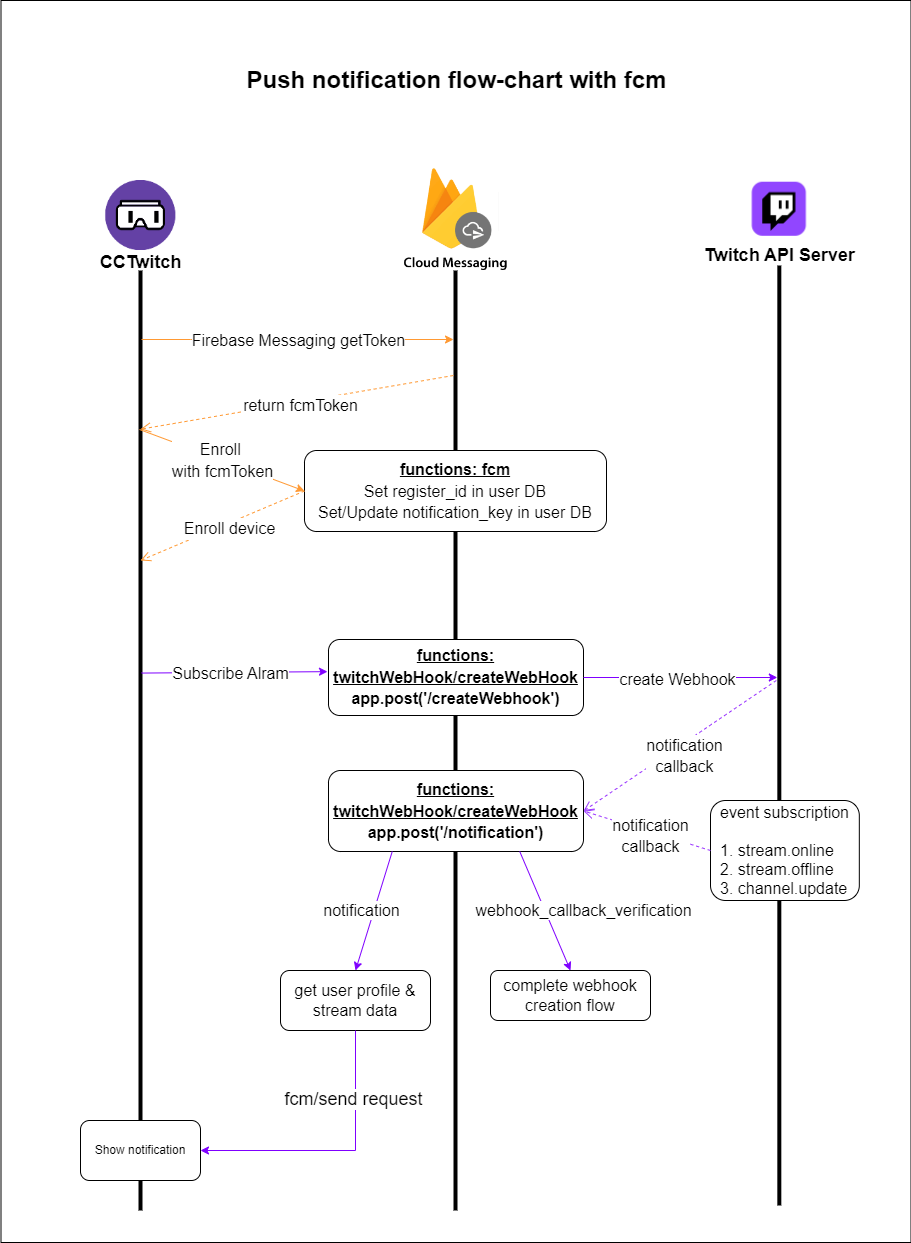

The diagram above was exported from draw.io. Its source (the exported page's mxGraphModel, read from the mxfile embedded in the PNG):
<mxGraphModel dx="3152" dy="2222" grid="1" gridSize="10" guides="1" tooltips="1" connect="1" arrows="1" fold="1" page="1" pageScale="1" pageWidth="850" pageHeight="1100" math="0" shadow="0">
  <root>
    <mxCell id="0" />
    <mxCell id="1" parent="0" />
    <mxCell id="aghX-rAblKRF8YFEFyvg-30" value="" style="rounded=0;whiteSpace=wrap;html=1;fontSize=16;" parent="1" vertex="1">
      <mxGeometry x="-29.5" y="-90" width="910" height="1242" as="geometry" />
    </mxCell>
    <mxCell id="QTiJBtwr6a_Lt5LtcSQg-5" value="" style="shape=image;verticalLabelPosition=bottom;labelBackgroundColor=default;verticalAlign=top;aspect=fixed;imageAspect=0;image=https://static.javatpoint.com/tutorial/firebase/images/firebase-cloud-messaging.png;" parent="1" vertex="1">
      <mxGeometry x="370" y="75" width="110" height="110" as="geometry" />
    </mxCell>
    <mxCell id="QTiJBtwr6a_Lt5LtcSQg-9" value="" style="group" parent="1" vertex="1" connectable="0">
      <mxGeometry x="680" y="75" width="137.64" height="105" as="geometry" />
    </mxCell>
    <mxCell id="QTiJBtwr6a_Lt5LtcSQg-4" value="" style="shape=image;verticalLabelPosition=bottom;labelBackgroundColor=default;verticalAlign=top;aspect=fixed;imageAspect=0;image=https://static.twitchcdn.net/assets/mobile_iphone-526a4005c7c0760cb83f.png;movable=1;resizable=1;rotatable=1;deletable=1;editable=1;connectable=1;" parent="QTiJBtwr6a_Lt5LtcSQg-9" vertex="1">
      <mxGeometry width="137.63750000000002" height="87.5" as="geometry" />
    </mxCell>
    <mxCell id="QTiJBtwr6a_Lt5LtcSQg-8" value="&lt;font style=&quot;font-size: 18px;&quot;&gt;Twitch API Server&lt;/font&gt;" style="text;strokeColor=none;fillColor=none;html=1;fontSize=24;fontStyle=1;verticalAlign=middle;align=center;movable=1;resizable=1;rotatable=1;deletable=1;editable=1;connectable=1;" parent="QTiJBtwr6a_Lt5LtcSQg-9" vertex="1">
      <mxGeometry x="25.069205340114415" y="70" width="87.50158931977116" height="35" as="geometry" />
    </mxCell>
    <mxCell id="QTiJBtwr6a_Lt5LtcSQg-10" value="" style="group" parent="1" vertex="1" connectable="0">
      <mxGeometry x="60" y="90" width="100" height="100" as="geometry" />
    </mxCell>
    <mxCell id="QTiJBtwr6a_Lt5LtcSQg-6" value="" style="shape=image;verticalLabelPosition=bottom;labelBackgroundColor=default;verticalAlign=top;aspect=fixed;imageAspect=0;image=data:image/png,(base64 omitted: 4824 chars);" parent="QTiJBtwr6a_Lt5LtcSQg-10" vertex="1">
      <mxGeometry x="14.650000000000006" width="70.7" height="70" as="geometry" />
    </mxCell>
    <mxCell id="QTiJBtwr6a_Lt5LtcSQg-7" value="&lt;font style=&quot;font-size: 18px;&quot;&gt;CCTwitch&lt;/font&gt;" style="text;strokeColor=none;fillColor=none;html=1;fontSize=24;fontStyle=1;verticalAlign=middle;align=center;" parent="QTiJBtwr6a_Lt5LtcSQg-10" vertex="1">
      <mxGeometry y="60" width="100" height="40" as="geometry" />
    </mxCell>
    <mxCell id="QTiJBtwr6a_Lt5LtcSQg-11" value="" style="line;strokeWidth=4;direction=south;html=1;perimeter=backbonePerimeter;points=[];outlineConnect=0;fontSize=18;" parent="1" vertex="1">
      <mxGeometry x="420" y="180" width="10" height="940" as="geometry" />
    </mxCell>
    <mxCell id="QTiJBtwr6a_Lt5LtcSQg-12" value="" style="line;strokeWidth=4;direction=south;html=1;perimeter=backbonePerimeter;points=[];outlineConnect=0;fontSize=18;" parent="1" vertex="1">
      <mxGeometry x="743.8199999999999" y="175" width="10" height="940" as="geometry" />
    </mxCell>
    <mxCell id="QTiJBtwr6a_Lt5LtcSQg-13" value="" style="line;strokeWidth=4;direction=south;html=1;perimeter=backbonePerimeter;points=[];outlineConnect=0;fontSize=18;" parent="1" vertex="1">
      <mxGeometry x="105" y="180" width="10" height="940" as="geometry" />
    </mxCell>
    <mxCell id="QTiJBtwr6a_Lt5LtcSQg-17" value="" style="endArrow=classic;html=1;rounded=0;fontSize=18;strokeColor=#FF9933;" parent="1" edge="1">
      <mxGeometry relative="1" as="geometry">
        <mxPoint x="111" y="249" as="sourcePoint" />
        <mxPoint x="423" y="249" as="targetPoint" />
        <Array as="points">
          <mxPoint x="160" y="249" />
        </Array>
      </mxGeometry>
    </mxCell>
    <mxCell id="QTiJBtwr6a_Lt5LtcSQg-18" value="&lt;font style=&quot;font-size: 16px;&quot;&gt;Firebase Messaging getToken&lt;/font&gt;" style="edgeLabel;resizable=0;html=1;align=center;verticalAlign=middle;fontSize=18;" parent="QTiJBtwr6a_Lt5LtcSQg-17" connectable="0" vertex="1">
      <mxGeometry relative="1" as="geometry" />
    </mxCell>
    <mxCell id="QTiJBtwr6a_Lt5LtcSQg-19" value="&lt;font style=&quot;font-size: 16px;&quot;&gt;return fcmToken&lt;/font&gt;" style="html=1;verticalAlign=bottom;endArrow=open;dashed=1;endSize=8;rounded=0;fontSize=18;strokeColor=#FF9933;entryX=0.138;entryY=0.5;entryDx=0;entryDy=0;entryPerimeter=0;" parent="1" edge="1">
      <mxGeometry x="-0.0035" y="17" relative="1" as="geometry">
        <mxPoint x="423" y="285" as="sourcePoint" />
        <mxPoint x="110" y="338.72" as="targetPoint" />
        <mxPoint y="1" as="offset" />
      </mxGeometry>
    </mxCell>
    <mxCell id="QTiJBtwr6a_Lt5LtcSQg-20" value="" style="endArrow=classic;html=1;rounded=0;fontSize=18;entryX=1;entryY=0.5;entryDx=0;entryDy=0;strokeColor=#FF9933;" parent="1" target="QTiJBtwr6a_Lt5LtcSQg-22" edge="1">
      <mxGeometry relative="1" as="geometry">
        <mxPoint x="109" y="339" as="sourcePoint" />
        <mxPoint x="287" y="437" as="targetPoint" />
      </mxGeometry>
    </mxCell>
    <mxCell id="QTiJBtwr6a_Lt5LtcSQg-21" value="&lt;font style=&quot;font-size: 16px;&quot;&gt;Enroll&amp;nbsp;&lt;br&gt;with fcmToken&lt;/font&gt;" style="edgeLabel;resizable=0;html=1;align=center;verticalAlign=middle;fontSize=18;" parent="QTiJBtwr6a_Lt5LtcSQg-20" connectable="0" vertex="1">
      <mxGeometry relative="1" as="geometry" />
    </mxCell>
    <mxCell id="QTiJBtwr6a_Lt5LtcSQg-24" value="" style="endArrow=classic;html=1;rounded=0;fontSize=18;fillColor=#9933FF;strokeColor=#7F00FF;entryX=1.004;entryY=0.577;entryDx=0;entryDy=0;entryPerimeter=0;" parent="1" target="QTiJBtwr6a_Lt5LtcSQg-34" edge="1">
      <mxGeometry relative="1" as="geometry">
        <mxPoint x="111" y="582.569" as="sourcePoint" />
        <mxPoint x="330" y="649" as="targetPoint" />
      </mxGeometry>
    </mxCell>
    <mxCell id="QTiJBtwr6a_Lt5LtcSQg-36" value="&lt;font size=&quot;3&quot;&gt;Subscribe Alram&lt;br&gt;&lt;/font&gt;" style="edgeLabel;html=1;align=center;verticalAlign=middle;resizable=0;points=[];fontSize=6;" parent="QTiJBtwr6a_Lt5LtcSQg-24" vertex="1" connectable="0">
      <mxGeometry x="0.1318" y="-1" relative="1" as="geometry">
        <mxPoint x="-17" as="offset" />
      </mxGeometry>
    </mxCell>
    <mxCell id="QTiJBtwr6a_Lt5LtcSQg-22" value="&lt;font style=&quot;font-size: 16px;&quot;&gt;&lt;span style=&quot;font-weight: 700; text-align: left;&quot;&gt;&lt;u style=&quot;&quot;&gt;functions: fcm&lt;/u&gt;&lt;/span&gt;&lt;br&gt;Set register_id in user DB&lt;br&gt;Set/Update notification_key in user DB&lt;/font&gt;" style="rounded=1;whiteSpace=wrap;html=1;fontSize=18;direction=west;" parent="1" vertex="1">
      <mxGeometry x="274" y="360" width="302" height="81" as="geometry" />
    </mxCell>
    <mxCell id="QTiJBtwr6a_Lt5LtcSQg-34" value="&lt;font style=&quot;&quot;&gt;&lt;span style=&quot;font-weight: 700; text-align: left;&quot;&gt;&lt;font style=&quot;font-size: 16px;&quot;&gt;&lt;u style=&quot;&quot;&gt;functions: twitchWebHook/createWebHook&lt;/u&gt;&lt;br&gt;app.post('/createWebhook')&lt;/font&gt;&lt;br&gt;&lt;/span&gt;&lt;/font&gt;" style="rounded=1;whiteSpace=wrap;html=1;fontSize=18;direction=west;" parent="1" vertex="1">
      <mxGeometry x="298" y="549" width="255" height="76" as="geometry" />
    </mxCell>
    <mxCell id="aghX-rAblKRF8YFEFyvg-3" value="&lt;font style=&quot;font-size: 16px;&quot;&gt;Enroll device&lt;/font&gt;" style="html=1;verticalAlign=bottom;endArrow=open;dashed=1;endSize=8;rounded=0;fontSize=18;strokeColor=#FF9933;exitX=1;exitY=0.5;exitDx=0;exitDy=0;" parent="1" source="QTiJBtwr6a_Lt5LtcSQg-22" edge="1">
      <mxGeometry x="-0.0035" y="17" relative="1" as="geometry">
        <mxPoint x="233" y="480" as="sourcePoint" />
        <mxPoint x="110" y="470" as="targetPoint" />
        <mxPoint y="1" as="offset" />
      </mxGeometry>
    </mxCell>
    <mxCell id="aghX-rAblKRF8YFEFyvg-4" value="" style="endArrow=classic;html=1;rounded=0;fontSize=18;fillColor=#9933FF;strokeColor=#7F00FF;exitX=0;exitY=0.5;exitDx=0;exitDy=0;" parent="1" source="QTiJBtwr6a_Lt5LtcSQg-34" target="QTiJBtwr6a_Lt5LtcSQg-12" edge="1">
      <mxGeometry relative="1" as="geometry">
        <mxPoint x="530" y="669.999" as="sourcePoint" />
        <mxPoint x="715.98" y="669.999" as="targetPoint" />
      </mxGeometry>
    </mxCell>
    <mxCell id="aghX-rAblKRF8YFEFyvg-5" value="&lt;font size=&quot;3&quot;&gt;create Webhook&lt;br&gt;&lt;/font&gt;" style="edgeLabel;html=1;align=center;verticalAlign=middle;resizable=0;points=[];fontSize=6;" parent="aghX-rAblKRF8YFEFyvg-4" vertex="1" connectable="0">
      <mxGeometry x="0.1318" y="-1" relative="1" as="geometry">
        <mxPoint x="-17" as="offset" />
      </mxGeometry>
    </mxCell>
    <mxCell id="aghX-rAblKRF8YFEFyvg-6" value="&lt;font style=&quot;font-size: 16px;&quot;&gt;notification&lt;br&gt;callback&lt;/font&gt;" style="html=1;verticalAlign=bottom;endArrow=open;dashed=1;endSize=8;rounded=0;fontSize=18;strokeColor=#9933FF;entryX=0;entryY=0.5;entryDx=0;entryDy=0;" parent="1" target="aghX-rAblKRF8YFEFyvg-7" edge="1">
      <mxGeometry x="0.1336" y="32" relative="1" as="geometry">
        <mxPoint x="745.82" y="590" as="sourcePoint" />
        <mxPoint x="424" y="760" as="targetPoint" />
        <mxPoint as="offset" />
      </mxGeometry>
    </mxCell>
    <mxCell id="aghX-rAblKRF8YFEFyvg-7" value="&lt;font style=&quot;&quot;&gt;&lt;span style=&quot;font-weight: 700; text-align: left;&quot;&gt;&lt;font style=&quot;font-size: 16px;&quot;&gt;&lt;u style=&quot;&quot;&gt;functions: twitchWebHook/createWebHook&lt;/u&gt;&lt;br&gt;app.post('/notification')&lt;/font&gt;&lt;br&gt;&lt;/span&gt;&lt;/font&gt;" style="rounded=1;whiteSpace=wrap;html=1;fontSize=18;direction=west;" parent="1" vertex="1">
      <mxGeometry x="298" y="680" width="255" height="81" as="geometry" />
    </mxCell>
    <mxCell id="aghX-rAblKRF8YFEFyvg-9" value="" style="endArrow=classic;html=1;rounded=0;fontSize=18;fillColor=#9933FF;strokeColor=#7F00FF;exitX=0.75;exitY=0;exitDx=0;exitDy=0;entryX=0.5;entryY=0;entryDx=0;entryDy=0;" parent="1" source="aghX-rAblKRF8YFEFyvg-7" target="aghX-rAblKRF8YFEFyvg-13" edge="1">
      <mxGeometry relative="1" as="geometry">
        <mxPoint x="340" y="810" as="sourcePoint" />
        <mxPoint x="220" y="970" as="targetPoint" />
      </mxGeometry>
    </mxCell>
    <mxCell id="aghX-rAblKRF8YFEFyvg-10" value="&lt;font size=&quot;3&quot;&gt;notification&lt;br&gt;&lt;/font&gt;" style="edgeLabel;html=1;align=center;verticalAlign=middle;resizable=0;points=[];fontSize=6;" parent="aghX-rAblKRF8YFEFyvg-9" vertex="1" connectable="0">
      <mxGeometry x="0.1318" y="-1" relative="1" as="geometry">
        <mxPoint x="-10" y="-8" as="offset" />
      </mxGeometry>
    </mxCell>
    <mxCell id="aghX-rAblKRF8YFEFyvg-13" value="get user profile &amp;amp; stream data" style="rounded=1;whiteSpace=wrap;html=1;fontSize=16;" parent="1" vertex="1">
      <mxGeometry x="250" y="880" width="150" height="60" as="geometry" />
    </mxCell>
    <mxCell id="aghX-rAblKRF8YFEFyvg-14" value="complete webhook creation flow" style="rounded=1;whiteSpace=wrap;html=1;fontSize=16;" parent="1" vertex="1">
      <mxGeometry x="460" y="880" width="160" height="50" as="geometry" />
    </mxCell>
    <mxCell id="aghX-rAblKRF8YFEFyvg-15" value="" style="endArrow=classic;html=1;rounded=0;fontSize=18;fillColor=#9933FF;strokeColor=#7F00FF;exitX=0.25;exitY=0;exitDx=0;exitDy=0;entryX=0.5;entryY=0;entryDx=0;entryDy=0;" parent="1" source="aghX-rAblKRF8YFEFyvg-7" target="aghX-rAblKRF8YFEFyvg-14" edge="1">
      <mxGeometry relative="1" as="geometry">
        <mxPoint x="553" y="800" as="sourcePoint" />
        <mxPoint x="511.25" y="989" as="targetPoint" />
      </mxGeometry>
    </mxCell>
    <mxCell id="aghX-rAblKRF8YFEFyvg-16" value="&lt;font style=&quot;font-size: 16px;&quot;&gt;webhook_callback_verification&lt;/font&gt;" style="edgeLabel;html=1;align=center;verticalAlign=middle;resizable=0;points=[];fontSize=6;" parent="aghX-rAblKRF8YFEFyvg-15" vertex="1" connectable="0">
      <mxGeometry x="0.1318" y="-1" relative="1" as="geometry">
        <mxPoint x="36" y="-9" as="offset" />
      </mxGeometry>
    </mxCell>
    <mxCell id="aghX-rAblKRF8YFEFyvg-22" value="fcm/send request" style="endArrow=classic;html=1;rounded=0;fontSize=18;fillColor=#9933FF;strokeColor=#7F00FF;exitX=0.5;exitY=1;exitDx=0;exitDy=0;entryX=1;entryY=0.5;entryDx=0;entryDy=0;" parent="1" source="aghX-rAblKRF8YFEFyvg-13" target="Buxlskp5nl87KwbpNFig-1" edge="1">
      <mxGeometry x="-0.4946" y="-2" relative="1" as="geometry">
        <mxPoint x="336.75" y="981" as="sourcePoint" />
        <mxPoint x="450" y="1070" as="targetPoint" />
        <Array as="points">
          <mxPoint x="325" y="1060" />
        </Array>
        <mxPoint as="offset" />
      </mxGeometry>
    </mxCell>
    <mxCell id="aghX-rAblKRF8YFEFyvg-27" value="event subscription&lt;br&gt;&lt;br&gt;&lt;div style=&quot;text-align: left;&quot;&gt;&lt;span style=&quot;background-color: initial;&quot;&gt;1. stream.online&lt;/span&gt;&lt;/div&gt;&lt;div style=&quot;text-align: left;&quot;&gt;&lt;span style=&quot;background-color: initial;&quot;&gt;2. stream.offline&lt;/span&gt;&lt;/div&gt;&lt;div style=&quot;text-align: left;&quot;&gt;&lt;span style=&quot;background-color: initial;&quot;&gt;3. channel.update&lt;/span&gt;&lt;/div&gt;" style="rounded=1;whiteSpace=wrap;html=1;fontSize=16;" parent="1" vertex="1">
      <mxGeometry x="680" y="710" width="148.82" height="100" as="geometry" />
    </mxCell>
    <mxCell id="aghX-rAblKRF8YFEFyvg-28" value="&lt;font style=&quot;font-size: 16px;&quot;&gt;notification&lt;br&gt;callback&lt;/font&gt;" style="html=1;verticalAlign=bottom;endArrow=open;dashed=1;endSize=8;rounded=0;fontSize=18;strokeColor=#9933FF;entryX=0;entryY=0.5;entryDx=0;entryDy=0;exitX=0;exitY=0.5;exitDx=0;exitDy=0;" parent="1" source="aghX-rAblKRF8YFEFyvg-27" target="aghX-rAblKRF8YFEFyvg-7" edge="1">
      <mxGeometry x="-0.1831" y="27" relative="1" as="geometry">
        <mxPoint x="712.8200000000002" y="880" as="sourcePoint" />
        <mxPoint x="520" y="1010.5" as="targetPoint" />
        <mxPoint as="offset" />
      </mxGeometry>
    </mxCell>
    <mxCell id="aghX-rAblKRF8YFEFyvg-31" value="Push notification flow-chart with fcm" style="text;strokeColor=none;fillColor=none;html=1;fontSize=24;fontStyle=1;verticalAlign=middle;align=center;" parent="1" vertex="1">
      <mxGeometry x="200.5" y="-30" width="450" height="40" as="geometry" />
    </mxCell>
    <mxCell id="Buxlskp5nl87KwbpNFig-1" value="Show notification" style="rounded=1;whiteSpace=wrap;html=1;" parent="1" vertex="1">
      <mxGeometry x="50" y="1030" width="120" height="60" as="geometry" />
    </mxCell>
  </root>
</mxGraphModel>